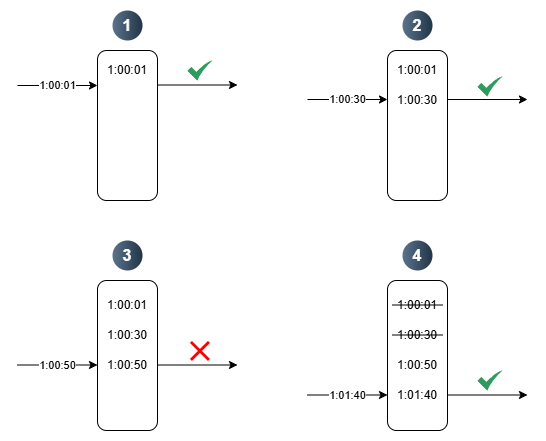

The diagram above was exported from draw.io. Its source (the exported page's mxGraphModel, read from the mxfile embedded in the PNG):
<mxGraphModel dx="1434" dy="772" grid="1" gridSize="10" guides="1" tooltips="1" connect="1" arrows="1" fold="1" page="1" pageScale="1" pageWidth="827" pageHeight="1169" math="0" shadow="0">
  <root>
    <mxCell id="0" />
    <mxCell id="1" parent="0" />
    <mxCell id="BJa1_ftv66rLswiDpC5m-1" value="" style="rounded=1;whiteSpace=wrap;html=1;" vertex="1" parent="1">
      <mxGeometry x="239" y="120" width="60" height="150" as="geometry" />
    </mxCell>
    <mxCell id="BJa1_ftv66rLswiDpC5m-6" value="1:00:01" style="endArrow=classic;html=1;rounded=0;entryX=0;entryY=0.5;entryDx=0;entryDy=0;" edge="1" parent="1">
      <mxGeometry width="50" height="50" relative="1" as="geometry">
        <mxPoint x="159" y="155" as="sourcePoint" />
        <mxPoint x="239" y="155" as="targetPoint" />
        <mxPoint as="offset" />
      </mxGeometry>
    </mxCell>
    <mxCell id="BJa1_ftv66rLswiDpC5m-7" value="" style="endArrow=classic;html=1;rounded=0;entryX=0;entryY=0.5;entryDx=0;entryDy=0;" edge="1" parent="1">
      <mxGeometry width="50" height="50" relative="1" as="geometry">
        <mxPoint x="299" y="154.5" as="sourcePoint" />
        <mxPoint x="379" y="154.5" as="targetPoint" />
      </mxGeometry>
    </mxCell>
    <mxCell id="BJa1_ftv66rLswiDpC5m-8" value="" style="sketch=0;html=1;aspect=fixed;strokeColor=none;shadow=0;align=center;fillColor=#2D9C5E;verticalAlign=top;labelPosition=center;verticalLabelPosition=bottom;shape=mxgraph.gcp2.check" vertex="1" parent="1">
      <mxGeometry x="329" y="130" width="25" height="20" as="geometry" />
    </mxCell>
    <mxCell id="BJa1_ftv66rLswiDpC5m-10" value="" style="rounded=1;whiteSpace=wrap;html=1;" vertex="1" parent="1">
      <mxGeometry x="529" y="120" width="60" height="150" as="geometry" />
    </mxCell>
    <mxCell id="BJa1_ftv66rLswiDpC5m-18" value="1:00:30" style="endArrow=classic;html=1;rounded=0;entryX=0;entryY=0.5;entryDx=0;entryDy=0;" edge="1" parent="1">
      <mxGeometry width="50" height="50" relative="1" as="geometry">
        <mxPoint x="449" y="169" as="sourcePoint" />
        <mxPoint x="529" y="169" as="targetPoint" />
        <mxPoint as="offset" />
      </mxGeometry>
    </mxCell>
    <mxCell id="BJa1_ftv66rLswiDpC5m-20" value="" style="endArrow=classic;html=1;rounded=0;entryX=0;entryY=0.5;entryDx=0;entryDy=0;" edge="1" parent="1">
      <mxGeometry width="50" height="50" relative="1" as="geometry">
        <mxPoint x="589" y="169" as="sourcePoint" />
        <mxPoint x="669" y="169" as="targetPoint" />
      </mxGeometry>
    </mxCell>
    <mxCell id="BJa1_ftv66rLswiDpC5m-21" value="" style="sketch=0;html=1;aspect=fixed;strokeColor=none;shadow=0;align=center;fillColor=#2D9C5E;verticalAlign=top;labelPosition=center;verticalLabelPosition=bottom;shape=mxgraph.gcp2.check" vertex="1" parent="1">
      <mxGeometry x="619" y="146" width="25" height="20" as="geometry" />
    </mxCell>
    <mxCell id="BJa1_ftv66rLswiDpC5m-24" value="" style="rounded=1;whiteSpace=wrap;html=1;" vertex="1" parent="1">
      <mxGeometry x="239" y="350" width="60" height="150" as="geometry" />
    </mxCell>
    <mxCell id="BJa1_ftv66rLswiDpC5m-25" value="1:00:50" style="endArrow=classic;html=1;rounded=0;entryX=0;entryY=0.5;entryDx=0;entryDy=0;" edge="1" parent="1">
      <mxGeometry width="50" height="50" relative="1" as="geometry">
        <mxPoint x="159" y="434.5" as="sourcePoint" />
        <mxPoint x="239" y="434.5" as="targetPoint" />
        <mxPoint as="offset" />
      </mxGeometry>
    </mxCell>
    <mxCell id="BJa1_ftv66rLswiDpC5m-26" value="" style="endArrow=classic;html=1;rounded=0;entryX=0;entryY=0.5;entryDx=0;entryDy=0;" edge="1" parent="1">
      <mxGeometry width="50" height="50" relative="1" as="geometry">
        <mxPoint x="299" y="434.5" as="sourcePoint" />
        <mxPoint x="379" y="434.5" as="targetPoint" />
      </mxGeometry>
    </mxCell>
    <mxCell id="BJa1_ftv66rLswiDpC5m-28" value="" style="shape=mxgraph.mockup.markup.redX;fillColor=#ff0000;html=1;shadow=0;whiteSpace=wrap;strokeColor=none;" vertex="1" parent="1">
      <mxGeometry x="331.5" y="410.5" width="20" height="20" as="geometry" />
    </mxCell>
    <mxCell id="BJa1_ftv66rLswiDpC5m-36" value="1" style="ellipse;whiteSpace=wrap;html=1;aspect=fixed;rotation=0;gradientColor=#223548;strokeColor=none;gradientDirection=east;fillColor=#5b738b;rounded=0;pointerEvents=0;fontFamily=Helvetica;fontSize=16;fontColor=#FFFFFF;spacingTop=4;spacingBottom=4;spacingLeft=4;spacingRight=4;points=[];fontStyle=1" vertex="1" parent="1">
      <mxGeometry x="254" y="80" width="30" height="30" as="geometry" />
    </mxCell>
    <mxCell id="BJa1_ftv66rLswiDpC5m-37" value="2" style="ellipse;whiteSpace=wrap;html=1;aspect=fixed;rotation=0;gradientColor=#223548;strokeColor=none;gradientDirection=east;fillColor=#5b738b;rounded=0;pointerEvents=0;fontFamily=Helvetica;fontSize=16;fontColor=#FFFFFF;spacingTop=4;spacingBottom=4;spacingLeft=4;spacingRight=4;points=[];fontStyle=1" vertex="1" parent="1">
      <mxGeometry x="544" y="80" width="30" height="30" as="geometry" />
    </mxCell>
    <mxCell id="BJa1_ftv66rLswiDpC5m-38" value="3" style="ellipse;whiteSpace=wrap;html=1;aspect=fixed;rotation=0;gradientColor=#223548;strokeColor=none;gradientDirection=east;fillColor=#5b738b;rounded=0;pointerEvents=0;fontFamily=Helvetica;fontSize=16;fontColor=#FFFFFF;spacingTop=4;spacingBottom=4;spacingLeft=4;spacingRight=4;points=[];fontStyle=1" vertex="1" parent="1">
      <mxGeometry x="254" y="310" width="30" height="30" as="geometry" />
    </mxCell>
    <mxCell id="BJa1_ftv66rLswiDpC5m-39" value="4" style="ellipse;whiteSpace=wrap;html=1;aspect=fixed;rotation=0;gradientColor=#223548;strokeColor=none;gradientDirection=east;fillColor=#5b738b;rounded=0;pointerEvents=0;fontFamily=Helvetica;fontSize=16;fontColor=#FFFFFF;spacingTop=4;spacingBottom=4;spacingLeft=4;spacingRight=4;points=[];fontStyle=1" vertex="1" parent="1">
      <mxGeometry x="544" y="310" width="30" height="30" as="geometry" />
    </mxCell>
    <mxCell id="BJa1_ftv66rLswiDpC5m-43" value="1:00:01" style="text;html=1;align=center;verticalAlign=middle;whiteSpace=wrap;rounded=0;" vertex="1" parent="1">
      <mxGeometry x="239" y="125" width="60" height="30" as="geometry" />
    </mxCell>
    <mxCell id="BJa1_ftv66rLswiDpC5m-44" value="1:00:01" style="text;html=1;align=center;verticalAlign=middle;whiteSpace=wrap;rounded=0;" vertex="1" parent="1">
      <mxGeometry x="529" y="124.5" width="60" height="30" as="geometry" />
    </mxCell>
    <mxCell id="BJa1_ftv66rLswiDpC5m-45" value="1:00:30" style="text;html=1;align=center;verticalAlign=middle;whiteSpace=wrap;rounded=0;" vertex="1" parent="1">
      <mxGeometry x="529" y="154.5" width="60" height="30" as="geometry" />
    </mxCell>
    <mxCell id="BJa1_ftv66rLswiDpC5m-46" value="1:00:01" style="text;html=1;align=center;verticalAlign=middle;whiteSpace=wrap;rounded=0;" vertex="1" parent="1">
      <mxGeometry x="239" y="360" width="60" height="30" as="geometry" />
    </mxCell>
    <mxCell id="BJa1_ftv66rLswiDpC5m-47" value="1:00:30" style="text;html=1;align=center;verticalAlign=middle;whiteSpace=wrap;rounded=0;" vertex="1" parent="1">
      <mxGeometry x="239" y="390" width="60" height="30" as="geometry" />
    </mxCell>
    <mxCell id="BJa1_ftv66rLswiDpC5m-50" value="1:00:50" style="text;html=1;align=center;verticalAlign=middle;whiteSpace=wrap;rounded=0;" vertex="1" parent="1">
      <mxGeometry x="239" y="420" width="60" height="30" as="geometry" />
    </mxCell>
    <mxCell id="BJa1_ftv66rLswiDpC5m-51" value="" style="rounded=1;whiteSpace=wrap;html=1;" vertex="1" parent="1">
      <mxGeometry x="529" y="350" width="60" height="150" as="geometry" />
    </mxCell>
    <mxCell id="BJa1_ftv66rLswiDpC5m-52" value="1:01:40" style="endArrow=classic;html=1;rounded=0;entryX=0;entryY=0.5;entryDx=0;entryDy=0;" edge="1" parent="1">
      <mxGeometry width="50" height="50" relative="1" as="geometry">
        <mxPoint x="449" y="464.5" as="sourcePoint" />
        <mxPoint x="529" y="464.5" as="targetPoint" />
        <mxPoint as="offset" />
      </mxGeometry>
    </mxCell>
    <mxCell id="BJa1_ftv66rLswiDpC5m-53" value="" style="endArrow=classic;html=1;rounded=0;entryX=0;entryY=0.5;entryDx=0;entryDy=0;" edge="1" parent="1">
      <mxGeometry width="50" height="50" relative="1" as="geometry">
        <mxPoint x="589" y="464.5" as="sourcePoint" />
        <mxPoint x="669" y="464.5" as="targetPoint" />
      </mxGeometry>
    </mxCell>
    <mxCell id="BJa1_ftv66rLswiDpC5m-55" value="1:00:01" style="text;html=1;align=center;verticalAlign=middle;whiteSpace=wrap;rounded=0;fontStyle=0" vertex="1" parent="1">
      <mxGeometry x="529" y="360" width="60" height="30" as="geometry" />
    </mxCell>
    <mxCell id="BJa1_ftv66rLswiDpC5m-56" value="1:00:30" style="text;html=1;align=center;verticalAlign=middle;whiteSpace=wrap;rounded=0;" vertex="1" parent="1">
      <mxGeometry x="529" y="390" width="60" height="30" as="geometry" />
    </mxCell>
    <mxCell id="BJa1_ftv66rLswiDpC5m-57" value="1:00:50" style="text;html=1;align=center;verticalAlign=middle;whiteSpace=wrap;rounded=0;" vertex="1" parent="1">
      <mxGeometry x="529" y="420" width="60" height="30" as="geometry" />
    </mxCell>
    <mxCell id="BJa1_ftv66rLswiDpC5m-58" value="1:01:40" style="text;html=1;align=center;verticalAlign=middle;whiteSpace=wrap;rounded=0;" vertex="1" parent="1">
      <mxGeometry x="529" y="450" width="60" height="30" as="geometry" />
    </mxCell>
    <mxCell id="BJa1_ftv66rLswiDpC5m-59" value="" style="sketch=0;html=1;aspect=fixed;strokeColor=none;shadow=0;align=center;fillColor=#2D9C5E;verticalAlign=top;labelPosition=center;verticalLabelPosition=bottom;shape=mxgraph.gcp2.check" vertex="1" parent="1">
      <mxGeometry x="619" y="440" width="25" height="20" as="geometry" />
    </mxCell>
    <mxCell id="BJa1_ftv66rLswiDpC5m-60" value="" style="endArrow=none;html=1;rounded=0;" edge="1" parent="1">
      <mxGeometry width="50" height="50" relative="1" as="geometry">
        <mxPoint x="534" y="374.5" as="sourcePoint" />
        <mxPoint x="584" y="374.5" as="targetPoint" />
      </mxGeometry>
    </mxCell>
    <mxCell id="BJa1_ftv66rLswiDpC5m-62" value="" style="endArrow=none;html=1;rounded=0;" edge="1" parent="1">
      <mxGeometry width="50" height="50" relative="1" as="geometry">
        <mxPoint x="534" y="404.5" as="sourcePoint" />
        <mxPoint x="584" y="404.5" as="targetPoint" />
      </mxGeometry>
    </mxCell>
  </root>
</mxGraphModel>